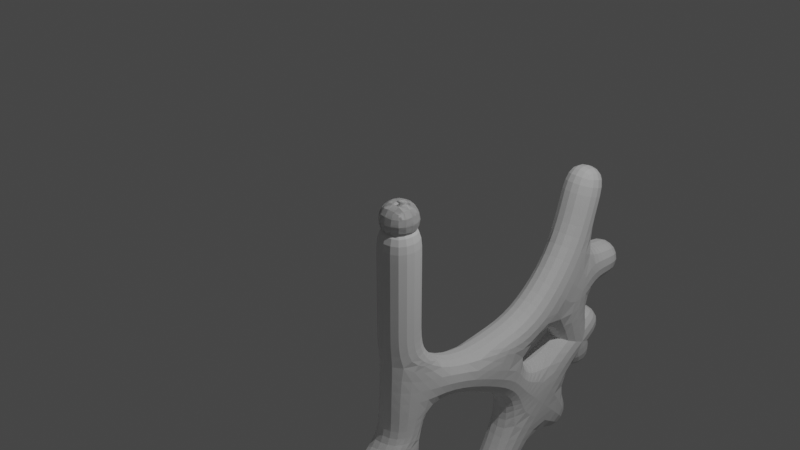 # Source: l_system_2.blend  (saved by Blender 2.93.21; exported with 4.5.12 LTS)
import bpy
from mathutils import Matrix  # noqa: F401  (used for matrix-valued properties, if any)

bpy.ops.wm.read_factory_settings(use_empty=True)
scene = bpy.context.scene
scene.name = 'Scene'

# ---- collections
col_collection = bpy.data.collections.new('Collection'); scene.collection.children.link(col_collection)

# ---- world
world_world = bpy.data.worlds.new('World'); scene.world = world_world
world_world.use_nodes = True; world_world.node_tree.nodes.clear()
_N = world_world.node_tree.nodes; _L = world_world.node_tree.links
n0 = _N.new('ShaderNodeOutputWorld'); n0.name = 'World Output'; n0.location = (300, 300)
n1 = _N.new('ShaderNodeBackground'); n1.name = 'Background'; n1.location = (10, 300)
n1.inputs[0].default_value = (0.05088, 0.05088, 0.05088, 1.0)
_L.new(n1.outputs[0], n0.inputs[0])
n0.is_active_output = True
world_world.color = (0.05088, 0.05088, 0.05088)
world_world.use_sun_shadow = False
world_world.sun_shadow_jitter_overblur = 0.0

# ---- cameras
cam_camera = bpy.data.cameras.new('Camera')
cam_camera.clip_end = 100.0
cam_camera.ortho_scale = 7.314

# ---- lights
light_light = bpy.data.lights.new('Light', 'POINT')
light_light.transmission_factor = 0.0
light_light.energy = 1000.0
light_light.shadow_soft_size = 0.1
light_light.shadow_maximum_resolution = 0.006
light_light.use_absolute_resolution = True

# ---- meshes
me_branches_001 = bpy.data.meshes.new('branches.001')
me_branches_001.from_pydata([(0.0, 0.0, 0.0)], [], [])
me_branches_001.use_remesh_fix_poles = True
me_branches_001.use_remesh_preserve_attributes = False
me_branches_001.update()
me_branches_002 = bpy.data.meshes.new('branches.002')
me_branches_002.from_pydata([(0.0, 0.0, 0.0)], [], [])
me_branches_002.use_remesh_fix_poles = True
me_branches_002.use_remesh_preserve_attributes = False
me_branches_002.update()
me_branches_003 = bpy.data.meshes.new('branches.003')
me_branches_003.from_pydata([(0.0, 0.0, 0.0)], [], [])
me_branches_003.use_remesh_fix_poles = True
me_branches_003.use_remesh_preserve_attributes = False
me_branches_003.update()
me_branches_008 = bpy.data.meshes.new('branches.008')
me_branches_008.from_pydata([(0.0, 0.0, 0.0), (0.0, -1.748e-07, -2.0), (0.0, -2.623e-07, -3.0), (0.0, -3.497e-07, -4.0), (0.0, -4.371e-07, -5.0), (-4.271e-07, 1.414, -4.414), (4.271e-07, -1.414, -4.414), (2.135e-07, -1.414, -3.414), (3.203e-07, -2.121, -4.121), (4.088e-07, -2.707, -2.707), (1.068e-07, -0.7071, -4.707), (0.0, 1.414, -2.414), (0.0, 2.121, -3.121), (0.0, 2.828, -3.828), (2.135e-07, 1.414, -4.414), (-2.135e-07, 3.414, -2.414), (0.0, 2.707, -1.707), (0.0, 3.707, -1.707), (0.0, 3.121, -0.2929), (0.0, 3.121, -3.121)], [(0, 1), (1, 2), (2, 3), (3, 4), (3, 5), (3, 6), (2, 7), (7, 8), (7, 9), (7, 10), (1, 11), (11, 12), (12, 13), (12, 14), (12, 15), (11, 16), (16, 17), (16, 18), (16, 19)], [])
me_branches_008.use_remesh_fix_poles = True
me_branches_008.use_remesh_preserve_attributes = False
me_branches_008.update()

# ---- objects
ob_light = bpy.data.objects.new('Light', light_light)
ob_camera = bpy.data.objects.new('Camera', cam_camera)
ob_branches = bpy.data.objects.new('branches', me_branches_001)
ob_branches_001 = bpy.data.objects.new('branches.001', me_branches_002)
ob_branches_002 = bpy.data.objects.new('branches.002', me_branches_003)
ob_branches_003 = bpy.data.objects.new('branches.003', me_branches_008)

# ---- transforms, parenting, visibility, modifiers, constraints
ob_light.location = (4.076, 1.005, 5.904)
ob_light.rotation_euler = (0.6503, 0.05522, 1.866)
ob_light.lock_rotations_4d = False
ob_light.empty_display_type = 'ARROWS'
ob_light.color = (0.0, 0.0, 0.0, 0.0)
ob_light.lineart.crease_threshold = 0.0
ob_camera.location = (7.359, -6.926, 4.958)
ob_camera.rotation_euler = (1.109, 0.0, 0.8149)
ob_camera.lock_rotations_4d = False
ob_camera.empty_display_type = 'ARROWS'
ob_camera.color = (0.0, 0.0, 0.0, 0.0)
ob_camera.display_type = 'WIRE'
ob_camera.lineart.crease_threshold = 0.0
ob_branches.location = (0.0, 0.0, 0.0)
_m = ob_branches.modifiers.new('Skin', 'SKIN')
_m = ob_branches.modifiers.new('Subdivision', 'SUBSURF')
_m.levels = 4
ob_branches_001.location = (0.0, 0.0, 0.0)
_m = ob_branches_001.modifiers.new('Skin', 'SKIN')
_m = ob_branches_001.modifiers.new('Subdivision', 'SUBSURF')
_m.levels = 4
ob_branches_002.location = (0.0, 0.0, 0.0)
_m = ob_branches_002.modifiers.new('Skin', 'SKIN')
_m = ob_branches_002.modifiers.new('Subdivision', 'SUBSURF')
_m.levels = 4
ob_branches_003.location = (0.0, 0.0, 0.0)
_m = ob_branches_003.modifiers.new('Skin', 'SKIN')
_m = ob_branches_003.modifiers.new('Subdivision', 'SUBSURF')
_m.levels = 4

# ---- collection membership
col_collection.objects.link(ob_light)
col_collection.objects.link(ob_camera)
col_collection.objects.link(ob_branches)
col_collection.objects.link(ob_branches_001)
col_collection.objects.link(ob_branches_002)
col_collection.objects.link(ob_branches_003)

# ---- scene / render settings (as saved in the file)
scene.camera = ob_camera
scene.frame_start = 1; scene.frame_end = 250; scene.frame_set(1)
scene.render.engine = 'BLENDER_EEVEE_NEXT'
scene.cycles.use_denoising = False
scene.cycles.samples = 128
scene.cycles.sampling_pattern = 'TABULATED_SOBOL'
scene.cycles.use_adaptive_sampling = False
scene.cycles.use_light_tree = False
scene.view_settings.view_transform = 'Filmic'
bpy.context.view_layer.update()
